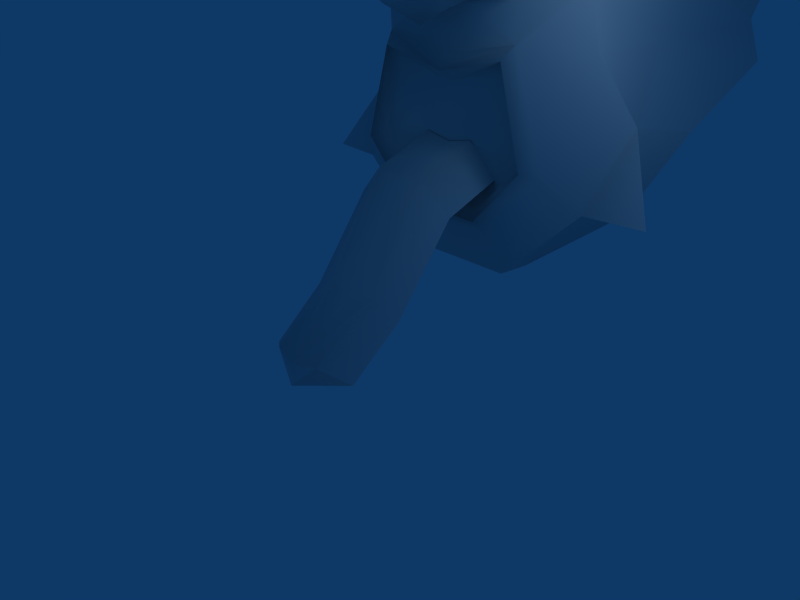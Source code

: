 # Source: gargoyle.blend  (saved by Blender 2.42.0; exported with 4.5.12 LTS)
import bpy
from mathutils import Matrix  # noqa: F401  (used for matrix-valued properties, if any)

bpy.ops.wm.read_factory_settings(use_empty=True)
scene = bpy.context.scene
scene.name = 'Scene'

# ---- collections
col_collection_1 = bpy.data.collections.new('Collection 1'); scene.collection.children.link(col_collection_1)

# ---- materials (node trees are filled in below, after node groups)
mat_gargoyle = bpy.data.materials.new('gargoyle')
mat_gargoyle.alpha_threshold = 0.0
mat_gargoyle.preview_render_type = 'FLAT'
mat_gargoyle.roughness = 0.5
mat_gargoyle.line_color = (0.0, 0.0, 0.0, 1.0)

# ---- material node trees

# ---- world
world_world = bpy.data.worlds.new('World'); scene.world = world_world
world_world.color = (0.05656, 0.2208, 0.4)
world_world.use_sun_shadow = False
world_world.sun_shadow_jitter_overblur = 0.0
world_world.cycles.sampling_method = 'MANUAL'
world_world.cycles.sample_map_resolution = 256

# ---- cameras
cam_camera = bpy.data.cameras.new('Camera')
cam_camera.passepartout_alpha = 0.2
cam_camera.clip_end = 100.0
cam_camera.lens = 35.0
cam_camera.ortho_scale = 7.314
cam_camera.show_passepartout = False
cam_camera.show_safe_areas = True
cam_camera.dof.focus_distance = 0.0
cam_camera.dof.aperture_fstop = 128.0

# ---- lights
light_spot = bpy.data.lights.new('Spot', 'POINT')
light_spot.transmission_factor = 0.0
light_spot.cutoff_distance = 30.0
light_spot.energy = 100.0
light_spot.shadow_buffer_clip_start = 1.001
light_spot.shadow_soft_size = 1.0
light_spot.shadow_maximum_resolution = 0.006
light_spot.use_absolute_resolution = True
light_spot.cycles.use_multiple_importance_sampling = False

# ---- meshes
me_cube_001 = bpy.data.meshes.new('Cube.001')
me_cube_001.from_pydata([(0.0, 1.453, 3.266), (0.9688, 1.453, 3.5), (1.047, 1.25, 3.672), (0.0, 1.25, 3.438), (1.141, 1.422, 3.859), (0.0, 1.422, 3.656), (1.266, 1.469, 2.344), (1.438, 1.234, 2.297), (1.656, 1.438, 2.234), (0.5938, 1.469, 1.625), (0.6875, 1.234, 1.453), (0.7812, 1.438, 1.25), (0.3594, 1.25, 4.312), (0.0, 1.25, 4.25), (1.141, 1.391, 4.438), (0.0, 1.25, 4.25), (0.3594, 1.25, 4.312), (0.3594, 0.8906, 4.234), (0.0, 0.8906, 4.047), (0.6719, 0.5469, 4.484), (0.0, 0.25, 4.359), (0.6719, 1.422, 6.453), (0.0, 1.469, 6.766), (0.0, 1.031, 5.906), (0.3906, 1.062, 5.719), (0.0, 0.2656, 5.281), (0.6406, 0.5156, 5.156), (0.0, 0.25, 4.359), (0.6719, 0.5469, 4.484), (0.8906, 1.172, 5.141), (0.9375, 1.078, 4.531), (1.141, 1.391, 4.438), (0.9375, 1.078, 4.531), (1.641, 1.812, 6.328), (1.234, 1.359, 5.922), (1.141, 1.438, 5.688), (1.531, 1.891, 6.094), (1.734, 2.5, 6.953), (1.641, 1.812, 6.328), (1.531, 1.891, 6.094), (1.641, 2.578, 6.719), (1.172, 1.562, 5.25), (1.172, 1.562, 5.25), (1.297, 2.156, 5.516), (1.656, 2.797, 6.016), (0.7812, 1.812, 0.5), (2.078, 1.812, 1.75), (2.078, 1.812, 1.75), (0.7812, 1.812, 0.5), (0.7812, 2.391, 0.4531), (2.219, 2.672, 1.578), (0.7812, 3.859, 1.609), (2.359, 3.922, 2.531), (0.7812, 6.672, 2.266), (1.953, 6.672, 3.125), (2.375, 2.422, 2.859), (1.875, 2.156, 3.766), (2.219, 2.672, 1.578), (2.359, 3.922, 2.531), (2.375, 2.422, 2.859), (1.953, 3.531, 3.766), (1.875, 2.156, 3.766), (1.953, 6.672, 3.125), (1.719, 6.672, 3.766), (1.844, 3.531, 6.188), (1.812, 3.531, 4.859), (2.188, 6.672, 5.266), (2.141, 6.672, 5.641), (1.656, 6.672, 6.688), (1.578, 4.062, 6.734), (1.656, 6.672, 6.688), (1.016, 6.672, 7.5), (1.578, 4.062, 6.734), (0.8906, 4.188, 7.5), (0.0, 3.938, 7.75), (0.0, 6.672, 7.469), (0.5312, 2.922, 7.656), (0.0, 2.234, 7.406), (0.8281, 2.219, 7.438), (0.0, 1.469, 6.766), (0.6719, 1.422, 6.453), (1.641, 1.812, 6.328), (1.734, 2.5, 6.953), (2.969, 1.906, 1.75), (2.969, 1.906, 1.75), (2.969, 1.906, 1.75), (1.656, 2.25, 4.562), (1.656, 2.25, 4.562), (1.141, 1.391, 4.438), (1.141, 1.391, 4.438), (1.125, 5.125, 8.531), (1.266, 6.266, 8.531), (1.859, 5.547, 8.031), (1.734, 5.219, 8.328), (1.859, 5.547, 8.031), (1.266, 6.266, 8.531), (1.125, 5.125, 8.531), (1.625, 3.812, 7.656), (2.062, 4.031, 7.031), (1.328, 3.141, 8.016), (1.125, 5.125, 8.531), (1.125, 3.609, 8.062), (1.328, 3.141, 8.016), (0.8281, 2.219, 7.438), (0.5312, 2.922, 7.656), (0.8281, 2.219, 7.438), (2.062, 4.031, 7.031), (1.859, 4.281, 7.234), (1.578, 4.062, 6.734), (1.844, 3.531, 6.188), (0.8906, 4.188, 7.5), (0.8906, 4.188, 7.5), (-0.5312, 2.922, 7.656), (-0.8906, 4.188, 7.5), (-1.109, 3.609, 8.062), (-1.109, 5.125, 8.531), (-0.8906, 4.188, 7.5), (-1.859, 5.547, 8.031), (-1.109, 5.125, 8.531), (-1.859, 4.281, 7.234), (-1.562, 4.062, 6.734), (-1.844, 3.531, 6.188), (-2.047, 4.031, 7.031), (-1.734, 2.5, 6.953), (-2.047, 4.031, 7.031), (-1.844, 3.531, 6.188), (-1.625, 3.812, 7.656), (-0.8125, 2.219, 7.438), (-1.328, 3.141, 8.016), (-0.8125, 2.219, 7.438), (-1.328, 3.141, 8.016), (-1.734, 5.219, 8.328), (-1.109, 5.125, 8.531), (-1.859, 5.547, 8.031), (-1.25, 6.266, 8.531), (-1.25, 6.266, 8.531), (-1.125, 1.391, 4.438), (-0.9219, 1.078, 4.531), (-0.8906, 1.172, 5.141), (-1.156, 1.562, 5.25), (-1.125, 1.391, 4.438), (-1.156, 1.562, 5.25), (-1.641, 2.25, 4.562), (-1.297, 2.156, 5.516), (-1.656, 2.797, 6.016), (-1.812, 3.531, 4.859), (-1.875, 2.156, 3.766), (-1.938, 3.531, 3.766), (-1.125, 1.422, 3.859), (-1.641, 2.25, 4.562), (-1.875, 2.156, 3.766), (-1.125, 1.391, 4.438), (-2.062, 1.812, 1.75), (-2.953, 1.906, 1.75), (-2.219, 2.672, 1.578), (-2.359, 2.422, 2.859), (-2.953, 1.906, 1.75), (-2.062, 1.812, 1.75), (-2.219, 2.672, 1.578), (-2.953, 1.906, 1.75), (-2.359, 2.422, 2.859), (-1.625, 1.812, 6.328), (-0.8125, 2.219, 7.438), (-1.734, 2.5, 6.953), (-0.6719, 1.422, 6.453), (-0.5312, 2.922, 7.656), (-0.8906, 4.188, 7.5), (-1.0, 6.672, 7.5), (-1.562, 4.062, 6.734), (-1.641, 6.672, 6.688), (-1.562, 4.062, 6.734), (-1.641, 6.672, 6.688), (-0.6719, 1.422, 6.453), (-1.625, 1.812, 6.328), (-1.234, 1.359, 5.922), (-0.3906, 1.062, 5.719), (-2.125, 6.672, 5.641), (-1.719, 6.672, 3.766), (-2.172, 6.672, 5.266), (-1.625, 2.578, 6.719), (-2.344, 3.922, 2.531), (-1.938, 6.672, 3.125), (-1.641, 1.438, 2.234), (-0.7812, 6.672, 2.266), (-2.344, 3.922, 2.531), (-1.938, 6.672, 3.125), (-0.7812, 3.859, 1.609), (-0.7812, 2.391, 0.4531), (-0.7812, 1.812, 0.5), (-0.7812, 1.812, 0.5), (-0.7812, 1.438, 1.25), (-1.531, 1.891, 6.094), (-1.125, 1.438, 5.688), (-1.531, 1.891, 6.094), (-1.625, 1.812, 6.328), (-0.6719, 0.5469, 4.484), (-0.3438, 1.25, 4.312), (-0.9219, 1.078, 4.531), (-1.125, 1.391, 4.438), (-0.3438, 0.8906, 4.234), (-0.6719, 0.5469, 4.484), (-0.6406, 0.5156, 5.156), (-0.3438, 1.25, 4.312), (-1.25, 1.469, 2.344), (-0.5938, 1.469, 1.625), (-0.9688, 1.453, 3.5), (-0.6719, 1.234, 1.453), (-1.438, 1.234, 2.297), (-1.047, 1.25, 3.672)], [], [(0, 1, 2), (0, 2, 3), (3, 2, 4), (3, 4, 5), (2, 1, 6), (2, 6, 7), (4, 2, 7), (4, 7, 8), (7, 6, 9), (7, 9, 10), (8, 7, 10), (8, 10, 11), (0, 6, 1), (0, 9, 6), (5, 4, 12), (5, 12, 13), (4, 14, 12), (15, 16, 17), (15, 17, 18), (18, 17, 19), (18, 19, 20), (21, 22, 23), (24, 21, 23), (24, 23, 25), (26, 24, 25), (27, 26, 25), (27, 28, 26), (26, 29, 24), (28, 29, 26), (16, 30, 17), (17, 30, 19), (16, 31, 30), (28, 32, 29), (33, 34, 35), (33, 35, 36), (37, 38, 39), (37, 39, 40), (24, 35, 34), (24, 29, 35), (29, 41, 35), (41, 36, 35), (42, 43, 39), (43, 44, 39), (44, 40, 39), (8, 11, 45), (8, 45, 46), (47, 48, 49), (47, 49, 50), (49, 51, 50), (51, 52, 50), (51, 53, 52), (53, 54, 52), (4, 55, 56), (4, 8, 55), (8, 46, 55), (57, 58, 59), (58, 60, 59), (61, 59, 60), (62, 63, 60), (58, 62, 60), (44, 64, 40), (37, 40, 64), (44, 65, 64), (60, 63, 65), (65, 66, 67), (63, 66, 65), (65, 67, 64), (64, 67, 68), (24, 34, 21), (21, 34, 33), (64, 68, 69), (70, 71, 72), (72, 71, 73), (74, 73, 71), (74, 71, 75), (74, 76, 73), (77, 76, 74), (77, 78, 76), (79, 78, 77), (80, 78, 79), (80, 81, 78), (81, 82, 78), (57, 59, 83), (55, 46, 84), (47, 50, 85), (4, 86, 14), (4, 56, 86), (60, 65, 87), (61, 60, 87), (43, 87, 44), (44, 87, 65), (42, 87, 43), (88, 87, 42), (89, 41, 29), (89, 29, 32), (90, 91, 92), (93, 94, 95), (93, 95, 96), (97, 98, 93), (98, 94, 93), (99, 100, 101), (102, 93, 96), (97, 93, 102), (103, 101, 104), (103, 99, 101), (105, 97, 102), (37, 97, 105), (37, 98, 97), (37, 64, 98), (106, 107, 92), (108, 107, 106), (109, 108, 106), (108, 110, 107), (110, 92, 107), (110, 90, 92), (111, 101, 100), (104, 101, 111), (112, 113, 114), (113, 115, 114), (116, 117, 118), (116, 119, 117), (120, 119, 116), (121, 122, 120), (120, 122, 119), (122, 117, 119), (123, 124, 125), (123, 126, 124), (123, 127, 126), (127, 128, 126), (129, 114, 130), (129, 112, 114), (126, 128, 131), (128, 132, 131), (130, 114, 115), (124, 131, 133), (126, 131, 124), (131, 132, 134), (131, 134, 133), (118, 117, 135), (136, 137, 138), (136, 138, 139), (140, 141, 142), (141, 143, 142), (144, 145, 142), (143, 144, 142), (146, 142, 147), (147, 142, 145), (148, 149, 150), (148, 151, 149), (152, 153, 154), (155, 156, 157), (158, 159, 160), (161, 162, 163), (164, 162, 161), (164, 79, 162), (79, 77, 162), (77, 165, 162), (77, 74, 165), (74, 166, 165), (74, 75, 167), (74, 167, 166), (168, 166, 167), (169, 168, 167), (125, 170, 171), (172, 173, 174), (175, 172, 174), (125, 171, 176), (145, 125, 176), (177, 145, 178), (145, 176, 178), (147, 145, 177), (144, 125, 145), (123, 125, 179), (144, 179, 125), (180, 147, 181), (181, 147, 177), (146, 147, 160), (180, 160, 147), (158, 160, 180), (182, 155, 157), (148, 155, 182), (148, 150, 155), (183, 184, 185), (186, 184, 183), (186, 154, 184), (187, 154, 186), (152, 154, 187), (152, 187, 188), (182, 157, 189), (182, 189, 190), (144, 191, 179), (143, 191, 144), (141, 191, 143), (139, 192, 193), (138, 192, 139), (175, 192, 138), (175, 174, 192), (123, 179, 191), (123, 191, 194), (173, 193, 192), (173, 192, 174), (195, 138, 137), (196, 197, 198), (199, 200, 197), (196, 199, 197), (195, 201, 138), (201, 175, 138), (27, 201, 195), (27, 25, 201), (201, 25, 175), (175, 25, 23), (175, 23, 172), (172, 23, 22), (18, 20, 200), (18, 200, 199), (15, 18, 199), (15, 199, 196), (148, 202, 151), (5, 13, 202), (5, 202, 148), (0, 203, 204), (0, 205, 203), (182, 190, 206), (182, 206, 207), (207, 206, 204), (207, 204, 203), (148, 182, 207), (148, 207, 208), (208, 207, 203), (208, 203, 205), (3, 5, 148), (3, 148, 208), (0, 3, 208), (0, 208, 205), (0, 204, 9), (10, 9, 204), (10, 204, 206), (10, 206, 190), (10, 190, 11), (11, 190, 189), (11, 189, 45), (48, 188, 187), (48, 187, 49), (49, 187, 186), (49, 186, 51), (51, 186, 183), (51, 183, 53)])
me_cube_001.polygons.foreach_set('use_smooth', [True] * 247)
_uv = me_cube_001.uv_layers.new(name='UVMap')
_uv.uv.foreach_set('vector', [0.2182, 0.6301, 0.2805, 0.6379, 0.2911, 0.6545, 0.2182, 0.6301, 0.2911, 0.6545, 0.2182, 0.6499, 0.2182, 0.6499, 0.2911, 0.6545, 0.3021, 0.6729, 0.2182, 0.6499, 0.3021, 0.6729, 0.2182, 0.6685, 0.2911, 0.6545, 0.2805, 0.6379, 0.2939, 0.5697, 0.2911, 0.6545, 0.2939, 0.5697, 0.3131, 0.5648, 0.3021, 0.6729, 0.2911, 0.6545, 0.3131, 0.5648, 0.3021, 0.6729, 0.3131, 0.5648, 0.3323, 0.5593, 0.3131, 0.5648, 0.2939, 0.5697, 0.2543, 0.5273, 0.3131, 0.5648, 0.2543, 0.5273, 0.2632, 0.51, 0.3323, 0.5593, 0.3131, 0.5648, 0.2632, 0.51, 0.3323, 0.5593, 0.2632, 0.51, 0.2722, 0.4919, 0.2182, 0.6301, 0.2939, 0.5697, 0.2805, 0.6379, 0.2182, 0.6301, 0.2543, 0.5273, 0.2939, 0.5697, 0.2182, 0.6685, 0.3021, 0.6729, 0.2443, 0.7138, 0.2182, 0.6685, 0.2443, 0.7138, 0.2183, 0.7097, 0.3021, 0.6729, 0.3039, 0.7175, 0.2443, 0.7138, 0.8575, 0.4165, 0.8969, 0.417, 0.8941, 0.455, 0.8575, 0.4165, 0.8941, 0.455, 0.8575, 0.4553, 0.8575, 0.4553, 0.8941, 0.455, 0.9316, 0.4943, 0.8575, 0.4553, 0.9316, 0.4943, 0.8575, 0.5205, 0.2916, 0.96, 0.2193, 0.99, 0.2193, 0.8848, 0.2653, 0.871, 0.2916, 0.96, 0.2193, 0.8848, 0.2653, 0.871, 0.2193, 0.8848, 0.2193, 0.8358, 0.2861, 0.833, 0.2653, 0.871, 0.2193, 0.8358, 0.2193, 0.7288, 0.2861, 0.833, 0.2193, 0.8358, 0.2193, 0.7288, 0.2976, 0.7349, 0.2861, 0.833, 0.2861, 0.833, 0.3298, 0.8209, 0.2653, 0.871, 0.2976, 0.7349, 0.3298, 0.8209, 0.2861, 0.833, 0.8969, 0.417, 0.9611, 0.4373, 0.8941, 0.455, 0.8941, 0.455, 0.9611, 0.4373, 0.9316, 0.4943, 0.8969, 0.417, 0.9803, 0.4031, 0.9611, 0.4373, 0.2976, 0.7349, 0.3434, 0.7609, 0.3298, 0.8209, 0.3973, 0.9641, 0.35, 0.9119, 0.3532, 0.8851, 0.3973, 0.9641, 0.3532, 0.8851, 0.4047, 0.9364, 0.516, 0.8432, 0.457, 0.8046, 0.4604, 0.784, 0.516, 0.8432, 0.4604, 0.784, 0.5182, 0.8228, 0.2653, 0.871, 0.3532, 0.8851, 0.35, 0.9119, 0.2653, 0.871, 0.3298, 0.8209, 0.3532, 0.8851, 0.3298, 0.8209, 0.3735, 0.8433, 0.3532, 0.8851, 0.3735, 0.8433, 0.4047, 0.9364, 0.3532, 0.8851, 0.4258, 0.7183, 0.4725, 0.7353, 0.4604, 0.784, 0.4725, 0.7353, 0.5303, 0.7693, 0.4604, 0.784, 0.5303, 0.7693, 0.5182, 0.8228, 0.4604, 0.784, 0.3323, 0.5593, 0.2722, 0.4919, 0.2758, 0.4328, 0.3323, 0.5593, 0.2758, 0.4328, 0.3676, 0.5227, 0.416, 0.3917, 0.2943, 0.4085, 0.2908, 0.369, 0.416, 0.3917, 0.2908, 0.369, 0.4049, 0.3279, 0.2908, 0.369, 0.3002, 0.245, 0.4049, 0.3279, 0.3002, 0.245, 0.4287, 0.2203, 0.4049, 0.3279, 0.3002, 0.245, 0.2979, 0.03594, 0.4287, 0.2203, 0.2979, 0.03594, 0.3999, 0.02007, 0.4287, 0.2203, 0.3021, 0.6729, 0.4152, 0.5994, 0.3792, 0.6626, 0.3021, 0.6729, 0.3323, 0.5593, 0.4152, 0.5994, 0.3323, 0.5593, 0.3676, 0.5227, 0.4152, 0.5994, 0.5105, 0.4223, 0.6065, 0.4925, 0.4935, 0.5201, 0.6065, 0.4925, 0.5812, 0.5934, 0.4935, 0.5201, 0.4758, 0.5988, 0.4935, 0.5201, 0.5812, 0.5934, 0.8173, 0.533, 0.8205, 0.5841, 0.5812, 0.5934, 0.6065, 0.4925, 0.8173, 0.533, 0.5812, 0.5934, 0.5303, 0.7693, 0.5887, 0.7796, 0.5182, 0.8228, 0.516, 0.8432, 0.5182, 0.8228, 0.5887, 0.7796, 0.5303, 0.7693, 0.5847, 0.6777, 0.5887, 0.7796, 0.5812, 0.5934, 0.8205, 0.5841, 0.5847, 0.6777, 0.5847, 0.6777, 0.8269, 0.7012, 0.8271, 0.7335, 0.8205, 0.5841, 0.8269, 0.7012, 0.5847, 0.6777, 0.5847, 0.6777, 0.8271, 0.7335, 0.5887, 0.7796, 0.5887, 0.7796, 0.8271, 0.7335, 0.8267, 0.8211, 0.2653, 0.871, 0.35, 0.9119, 0.2916, 0.96, 0.2916, 0.96, 0.35, 0.9119, 0.3973, 0.9641, 0.5887, 0.7796, 0.8267, 0.8211, 0.6282, 0.8265, 0.9912, 0.0112, 0.9917, 0.1054, 0.7565, 0.02098, 0.7565, 0.02098, 0.9917, 0.1054, 0.7685, 0.113, 0.7461, 0.1966, 0.7685, 0.113, 0.9917, 0.1054, 0.7461, 0.1966, 0.9917, 0.1054, 0.9922, 0.1965, 0.7461, 0.1966, 0.6544, 0.1472, 0.7685, 0.113, 0.5887, 0.1967, 0.6544, 0.1472, 0.7461, 0.1966, 0.5887, 0.1967, 0.5885, 0.1212, 0.6544, 0.1472, 0.4966, 0.1967, 0.5885, 0.1212, 0.5887, 0.1967, 0.4727, 0.1331, 0.5885, 0.1212, 0.4966, 0.1967, 0.4727, 0.1331, 0.4873, 0.03968, 0.5885, 0.1212, 0.4873, 0.03968, 0.5712, 0.02573, 0.5885, 0.1212, 0.5105, 0.4223, 0.4935, 0.5201, 0.4307, 0.44, 0.4152, 0.5994, 0.3676, 0.5227, 0.4279, 0.5067, 0.416, 0.3917, 0.4049, 0.3279, 0.474, 0.3635, 0.3021, 0.6729, 0.378, 0.7214, 0.3039, 0.7175, 0.3021, 0.6729, 0.3792, 0.6626, 0.378, 0.7214, 0.5812, 0.5934, 0.5847, 0.6777, 0.4855, 0.6606, 0.4758, 0.5988, 0.5812, 0.5934, 0.4855, 0.6606, 0.4725, 0.7353, 0.4855, 0.6606, 0.5303, 0.7693, 0.5303, 0.7693, 0.4855, 0.6606, 0.5847, 0.6777, 0.4258, 0.7183, 0.4855, 0.6606, 0.4725, 0.7353, 0.4075, 0.6584, 0.4855, 0.6606, 0.4258, 0.7183, 0.379, 0.7628, 0.3735, 0.8433, 0.3298, 0.8209, 0.379, 0.7628, 0.3298, 0.8209, 0.3434, 0.7609, 0.9138, 0.7156, 0.8896, 0.7611, 0.87, 0.7182, 0.7219, 0.9326, 0.747, 0.9099, 0.7997, 0.9693, 0.7219, 0.9326, 0.7997, 0.9693, 0.7133, 0.9791, 0.614, 0.898, 0.6321, 0.8402, 0.7219, 0.9326, 0.6321, 0.8402, 0.747, 0.9099, 0.7219, 0.9326, 0.9138, 0.8547, 0.8858, 0.9852, 0.8941, 0.8848, 0.5655, 0.937, 0.7219, 0.9326, 0.7133, 0.9791, 0.614, 0.898, 0.7219, 0.9326, 0.5655, 0.937, 0.8878, 0.7822, 0.8941, 0.8848, 0.8626, 0.8264, 0.8878, 0.7822, 0.9138, 0.8547, 0.8941, 0.8848, 0.48, 0.913, 0.614, 0.898, 0.5655, 0.937, 0.516, 0.8432, 0.614, 0.898, 0.48, 0.913, 0.516, 0.8432, 0.6321, 0.8402, 0.614, 0.898, 0.516, 0.8432, 0.5887, 0.7796, 0.6321, 0.8402, 0.854, 0.6346, 0.8657, 0.6499, 0.87, 0.7182, 0.8778, 0.6223, 0.8657, 0.6499, 0.854, 0.6346, 0.8612, 0.5885, 0.8778, 0.6223, 0.854, 0.6346, 0.8778, 0.6223, 0.9133, 0.6531, 0.8657, 0.6499, 0.9133, 0.6531, 0.87, 0.7182, 0.8657, 0.6499, 0.9133, 0.6531, 0.9138, 0.7156, 0.87, 0.7182, 0.8454, 0.9101, 0.8941, 0.8848, 0.8858, 0.9852, 0.8626, 0.8264, 0.8941, 0.8848, 0.8454, 0.9101, 0.9731, 0.8262, 0.9887, 0.9103, 0.9405, 0.8841, 0.9887, 0.9103, 0.9469, 0.9845, 0.9405, 0.8841, 0.9238, 0.653, 0.9682, 0.7176, 0.9242, 0.7157, 0.9238, 0.653, 0.9714, 0.649, 0.9682, 0.7176, 0.9589, 0.6216, 0.9714, 0.649, 0.9238, 0.653, 0.975, 0.5874, 0.9829, 0.6335, 0.9589, 0.6216, 0.9589, 0.6216, 0.9829, 0.6335, 0.9714, 0.649, 0.9829, 0.6335, 0.9682, 0.7176, 0.9714, 0.649, 0.5154, 0.8442, 0.6317, 0.8412, 0.5882, 0.7805, 0.5154, 0.8442, 0.6136, 0.8991, 0.6317, 0.8412, 0.5154, 0.8442, 0.4793, 0.9142, 0.6136, 0.8991, 0.4793, 0.9142, 0.565, 0.9383, 0.6136, 0.8991, 0.9488, 0.7815, 0.9405, 0.8841, 0.9214, 0.8535, 0.9488, 0.7815, 0.9731, 0.8262, 0.9405, 0.8841, 0.6136, 0.8991, 0.565, 0.9383, 0.7216, 0.9338, 0.565, 0.9383, 0.713, 0.9804, 0.7216, 0.9338, 0.9214, 0.8535, 0.9405, 0.8841, 0.9469, 0.9845, 0.6317, 0.8412, 0.7216, 0.9338, 0.7467, 0.911, 0.6136, 0.8991, 0.7216, 0.9338, 0.6317, 0.8412, 0.7216, 0.9338, 0.713, 0.9804, 0.7996, 0.9705, 0.7216, 0.9338, 0.7996, 0.9705, 0.7467, 0.911, 0.9242, 0.7157, 0.9682, 0.7176, 0.9492, 0.7609, 0.05956, 0.7628, 0.0952, 0.7609, 0.1088, 0.8209, 0.05956, 0.7628, 0.1088, 0.8209, 0.06514, 0.8433, 0.4067, 0.6591, 0.425, 0.7191, 0.4848, 0.6613, 0.425, 0.7191, 0.4718, 0.7361, 0.4848, 0.6613, 0.5297, 0.7702, 0.5843, 0.6784, 0.4848, 0.6613, 0.4718, 0.7361, 0.5297, 0.7702, 0.4848, 0.6613, 0.4751, 0.5994, 0.4848, 0.6613, 0.5807, 0.5941, 0.5807, 0.5941, 0.4848, 0.6613, 0.5843, 0.6784, 0.1343, 0.6732, 0.05843, 0.7223, 0.05694, 0.6633, 0.1343, 0.6732, 0.1328, 0.718, 0.05843, 0.7223, 0.0685, 0.3916, 0.01073, 0.3635, 0.0796, 0.3281, 0.02048, 0.5999, 0.007503, 0.5067, 0.06811, 0.5226, 0.5099, 0.4226, 0.43, 0.4403, 0.4929, 0.5206, 0.4874, 0.3538, 0.5886, 0.2722, 0.5713, 0.3677, 0.4727, 0.2604, 0.5886, 0.2722, 0.4874, 0.3538, 0.4727, 0.2604, 0.4966, 0.1967, 0.5886, 0.2722, 0.4966, 0.1967, 0.5887, 0.1967, 0.5886, 0.2722, 0.5887, 0.1967, 0.6544, 0.2461, 0.5886, 0.2722, 0.5887, 0.1967, 0.7461, 0.1966, 0.6544, 0.2461, 0.7461, 0.1966, 0.7686, 0.2803, 0.6544, 0.2461, 0.7461, 0.1966, 0.9922, 0.1965, 0.9917, 0.2877, 0.7461, 0.1966, 0.9917, 0.2877, 0.7686, 0.2803, 0.7566, 0.3723, 0.7686, 0.2803, 0.9917, 0.2877, 0.9913, 0.3819, 0.7566, 0.3723, 0.9917, 0.2877, 0.5882, 0.7805, 0.6278, 0.8275, 0.8266, 0.8221, 0.147, 0.96, 0.04128, 0.9641, 0.08862, 0.9119, 0.1733, 0.871, 0.147, 0.96, 0.08862, 0.9119, 0.5882, 0.7805, 0.8266, 0.8221, 0.8271, 0.7343, 0.5843, 0.6784, 0.5882, 0.7805, 0.8271, 0.7343, 0.8204, 0.5847, 0.5843, 0.6784, 0.8268, 0.702, 0.5843, 0.6784, 0.8271, 0.7343, 0.8268, 0.702, 0.5807, 0.5941, 0.5843, 0.6784, 0.8204, 0.5847, 0.5297, 0.7702, 0.5882, 0.7805, 0.5843, 0.6784, 0.5154, 0.8442, 0.5882, 0.7805, 0.5176, 0.8238, 0.5297, 0.7702, 0.5176, 0.8238, 0.5882, 0.7805, 0.606, 0.493, 0.5807, 0.5941, 0.8172, 0.5336, 0.8172, 0.5336, 0.5807, 0.5941, 0.8204, 0.5847, 0.4751, 0.5994, 0.5807, 0.5941, 0.4929, 0.5206, 0.606, 0.493, 0.4929, 0.5206, 0.5807, 0.5941, 0.5099, 0.4226, 0.4929, 0.5206, 0.606, 0.493, 0.1038, 0.5594, 0.02048, 0.5999, 0.06811, 0.5226, 0.1343, 0.6732, 0.02048, 0.5999, 0.1038, 0.5594, 0.1343, 0.6732, 0.05694, 0.6633, 0.02048, 0.5999, 0.1872, 0.03572, 0.05566, 0.2192, 0.08536, 0.01937, 0.185, 0.2434, 0.05566, 0.2192, 0.1872, 0.03572, 0.185, 0.2434, 0.0796, 0.3281, 0.05566, 0.2192, 0.193, 0.3711, 0.0796, 0.3281, 0.185, 0.2434, 0.0685, 0.3916, 0.0796, 0.3281, 0.193, 0.3711, 0.0685, 0.3916, 0.193, 0.3711, 0.1894, 0.409, 0.1038, 0.5594, 0.06811, 0.5226, 0.1608, 0.4319, 0.1038, 0.5594, 0.1608, 0.4319, 0.1644, 0.4916, 0.5297, 0.7702, 0.4596, 0.7849, 0.5176, 0.8238, 0.4718, 0.7361, 0.4596, 0.7849, 0.5297, 0.7702, 0.425, 0.7191, 0.4596, 0.7849, 0.4718, 0.7361, 0.06514, 0.8433, 0.08535, 0.8851, 0.03387, 0.9364, 0.1088, 0.8209, 0.08535, 0.8851, 0.06514, 0.8433, 0.1733, 0.871, 0.08535, 0.8851, 0.1088, 0.8209, 0.1733, 0.871, 0.08862, 0.9119, 0.08535, 0.8851, 0.5154, 0.8442, 0.5176, 0.8238, 0.4596, 0.7849, 0.5154, 0.8442, 0.4596, 0.7849, 0.4563, 0.8056, 0.04128, 0.9641, 0.03387, 0.9364, 0.08535, 0.8851, 0.04128, 0.9641, 0.08535, 0.8851, 0.08862, 0.9119, 0.141, 0.7349, 0.1088, 0.8209, 0.0952, 0.7609, 0.8181, 0.417, 0.7539, 0.4373, 0.7347, 0.4031, 0.8209, 0.455, 0.7833, 0.4943, 0.7539, 0.4373, 0.8181, 0.417, 0.8209, 0.455, 0.7539, 0.4373, 0.141, 0.7349, 0.1525, 0.833, 0.1088, 0.8209, 0.1525, 0.833, 0.1733, 0.871, 0.1088, 0.8209, 0.2193, 0.7288, 0.1525, 0.833, 0.141, 0.7349, 0.2193, 0.7288, 0.2193, 0.8358, 0.1525, 0.833, 0.1525, 0.833, 0.2193, 0.8358, 0.1733, 0.871, 0.1733, 0.871, 0.2193, 0.8358, 0.2193, 0.8848, 0.1733, 0.871, 0.2193, 0.8848, 0.147, 0.96, 0.147, 0.96, 0.2193, 0.8848, 0.2193, 0.99, 0.8575, 0.4553, 0.8575, 0.5205, 0.7833, 0.4943, 0.8575, 0.4553, 0.7833, 0.4943, 0.8209, 0.455, 0.8575, 0.4165, 0.8575, 0.4553, 0.8209, 0.455, 0.8575, 0.4165, 0.8209, 0.455, 0.8181, 0.417, 0.1343, 0.6732, 0.1924, 0.714, 0.1328, 0.718, 0.2182, 0.6685, 0.2183, 0.7097, 0.1924, 0.714, 0.2182, 0.6685, 0.1924, 0.714, 0.1343, 0.6732, 0.2182, 0.6301, 0.1423, 0.5699, 0.1822, 0.5278, 0.2182, 0.6301, 0.1559, 0.6381, 0.1423, 0.5699, 0.1038, 0.5594, 0.1644, 0.4916, 0.1734, 0.5095, 0.1038, 0.5594, 0.1734, 0.5095, 0.123, 0.565, 0.123, 0.565, 0.1734, 0.5095, 0.1822, 0.5278, 0.123, 0.565, 0.1822, 0.5278, 0.1423, 0.5699, 0.1343, 0.6732, 0.1038, 0.5594, 0.123, 0.565, 0.1343, 0.6732, 0.123, 0.565, 0.1453, 0.6548, 0.1453, 0.6548, 0.123, 0.565, 0.1423, 0.5699, 0.1453, 0.6548, 0.1423, 0.5699, 0.1559, 0.6381, 0.2182, 0.6499, 0.2182, 0.6685, 0.1343, 0.6732, 0.2182, 0.6499, 0.1343, 0.6732, 0.1453, 0.6548, 0.2182, 0.6301, 0.2182, 0.6499, 0.1453, 0.6548, 0.2182, 0.6301, 0.1453, 0.6548, 0.1559, 0.6381, 0.2182, 0.6301, 0.1822, 0.5278, 0.2543, 0.5273, 0.2632, 0.51, 0.2543, 0.5273, 0.1822, 0.5278, 0.2632, 0.51, 0.1822, 0.5278, 0.1734, 0.5095, 0.2632, 0.51, 0.1734, 0.5095, 0.1644, 0.4916, 0.2632, 0.51, 0.1644, 0.4916, 0.2722, 0.4919, 0.2722, 0.4919, 0.1644, 0.4916, 0.1608, 0.4319, 0.2722, 0.4919, 0.1608, 0.4319, 0.2758, 0.4328, 0.2943, 0.4085, 0.1894, 0.409, 0.193, 0.3711, 0.2943, 0.4085, 0.193, 0.3711, 0.2908, 0.369, 0.2908, 0.369, 0.193, 0.3711, 0.185, 0.2434, 0.2908, 0.369, 0.185, 0.2434, 0.3002, 0.245, 0.3002, 0.245, 0.185, 0.2434, 0.1872, 0.03572, 0.3002, 0.245, 0.1872, 0.03572, 0.2979, 0.03594])
_ca = me_cube_001.color_attributes.new('Col', 'BYTE_COLOR', 'CORNER')
_ca.data.foreach_set('color', [1.0, 1.0, 1.0, 1.0, 1.0, 1.0, 1.0, 1.0, 1.0, 1.0, 1.0, 1.0, 1.0, 1.0, 1.0, 1.0, 1.0, 1.0, 1.0, 1.0, 1.0, 1.0, 1.0, 1.0, 1.0, 1.0, 1.0, 1.0, 1.0, 1.0, 1.0, 1.0, 1.0, 1.0, 1.0, 1.0, 1.0, 1.0, 1.0, 1.0, 1.0, 1.0, 1.0, 1.0, 1.0, 1.0, 1.0, 1.0, 1.0, 1.0, 1.0, 1.0, 1.0, 1.0, 1.0, 1.0, 1.0, 1.0, 1.0, 1.0, 1.0, 1.0, 1.0, 1.0, 1.0, 1.0, 1.0, 1.0, 1.0, 1.0, 1.0, 1.0, 1.0, 1.0, 1.0, 1.0, 1.0, 1.0, 1.0, 1.0, 1.0, 1.0, 1.0, 1.0, 1.0, 1.0, 1.0, 1.0, 1.0, 1.0, 1.0, 1.0, 1.0, 1.0, 1.0, 1.0, 1.0, 1.0, 1.0, 1.0, 1.0, 1.0, 1.0, 1.0, 1.0, 1.0, 1.0, 1.0, 1.0, 1.0, 1.0, 1.0, 1.0, 1.0, 1.0, 1.0, 1.0, 1.0, 1.0, 1.0, 1.0, 1.0, 1.0, 1.0, 1.0, 1.0, 1.0, 1.0, 1.0, 1.0, 1.0, 1.0, 1.0, 1.0, 1.0, 1.0, 1.0, 1.0, 1.0, 1.0, 1.0, 1.0, 1.0, 1.0, 1.0, 1.0, 1.0, 1.0, 1.0, 1.0, 1.0, 1.0, 1.0, 1.0, 1.0, 1.0, 1.0, 1.0, 1.0, 1.0, 1.0, 1.0, 1.0, 1.0, 1.0, 1.0, 1.0, 1.0, 1.0, 1.0, 1.0, 1.0, 1.0, 1.0, 1.0, 1.0, 1.0, 1.0, 1.0, 1.0, 1.0, 1.0, 1.0, 1.0, 1.0, 1.0, 1.0, 1.0, 1.0, 1.0, 1.0, 1.0, 1.0, 1.0, 1.0, 1.0, 1.0, 1.0, 1.0, 1.0, 1.0, 1.0, 1.0, 1.0, 1.0, 1.0, 1.0, 1.0, 1.0, 1.0, 1.0, 1.0, 1.0, 1.0, 1.0, 1.0, 1.0, 1.0, 1.0, 1.0, 1.0, 1.0, 1.0, 1.0, 1.0, 1.0, 1.0, 1.0, 1.0, 1.0, 1.0, 1.0, 1.0, 1.0, 1.0, 1.0, 1.0, 1.0, 1.0, 1.0, 1.0, 1.0, 1.0, 1.0, 1.0, 1.0, 1.0, 1.0, 1.0, 1.0, 1.0, 1.0, 1.0, 1.0, 1.0, 1.0, 1.0, 1.0, 1.0, 1.0, 1.0, 1.0, 1.0, 1.0, 1.0, 1.0, 1.0, 1.0, 1.0, 1.0, 1.0, 1.0, 1.0, 1.0, 1.0, 1.0, 1.0, 1.0, 1.0, 1.0, 1.0, 1.0, 1.0, 1.0, 1.0, 1.0, 1.0, 1.0, 1.0, 1.0, 1.0, 1.0, 1.0, 1.0, 1.0, 1.0, 1.0, 1.0, 1.0, 1.0, 1.0, 1.0, 1.0, 1.0, 1.0, 1.0, 1.0, 1.0, 1.0, 1.0, 1.0, 1.0, 1.0, 1.0, 1.0, 1.0, 1.0, 1.0, 1.0, 1.0, 1.0, 1.0, 1.0, 1.0, 1.0, 1.0, 1.0, 1.0, 1.0, 1.0, 1.0, 1.0, 1.0, 1.0, 1.0, 1.0, 1.0, 1.0, 1.0, 1.0, 1.0, 1.0, 1.0, 1.0, 1.0, 1.0, 1.0, 1.0, 1.0, 1.0, 1.0, 1.0, 1.0, 1.0, 1.0, 1.0, 1.0, 1.0, 1.0, 1.0, 1.0, 1.0, 1.0, 1.0, 1.0, 1.0, 1.0, 1.0, 1.0, 1.0, 1.0, 1.0, 1.0, 1.0, 1.0, 1.0, 1.0, 1.0, 1.0, 1.0, 1.0, 1.0, 1.0, 1.0, 1.0, 1.0, 1.0, 1.0, 1.0, 1.0, 1.0, 1.0, 1.0, 1.0, 1.0, 1.0, 1.0, 1.0, 1.0, 1.0, 1.0, 1.0, 1.0, 1.0, 1.0, 1.0, 1.0, 1.0, 1.0, 1.0, 1.0, 1.0, 1.0, 1.0, 1.0, 1.0, 1.0, 1.0, 1.0, 1.0, 1.0, 1.0, 1.0, 1.0, 1.0, 1.0, 1.0, 1.0, 1.0, 1.0, 1.0, 1.0, 1.0, 1.0, 1.0, 1.0, 1.0, 1.0, 1.0, 1.0, 1.0, 1.0, 1.0, 1.0, 1.0, 1.0, 1.0, 1.0, 1.0, 1.0, 1.0, 1.0, 1.0, 1.0, 1.0, 1.0, 1.0, 1.0, 1.0, 1.0, 1.0, 1.0, 1.0, 1.0, 1.0, 1.0, 1.0, 1.0, 1.0, 1.0, 1.0, 1.0, 1.0, 1.0, 1.0, 1.0, 1.0, 1.0, 1.0, 1.0, 1.0, 1.0, 1.0, 1.0, 1.0, 1.0, 1.0, 1.0, 1.0, 1.0, 1.0, 1.0, 1.0, 1.0, 1.0, 1.0, 1.0, 1.0, 1.0, 1.0, 1.0, 1.0, 1.0, 1.0, 1.0, 1.0, 1.0, 1.0, 1.0, 1.0, 1.0, 1.0, 1.0, 1.0, 1.0, 1.0, 1.0, 1.0, 1.0, 1.0, 1.0, 1.0, 1.0, 1.0, 1.0, 1.0, 1.0, 1.0, 1.0, 1.0, 1.0, 1.0, 1.0, 1.0, 1.0, 1.0, 1.0, 1.0, 1.0, 1.0, 1.0, 1.0, 1.0, 1.0, 1.0, 1.0, 1.0, 1.0, 1.0, 1.0, 1.0, 1.0, 1.0, 1.0, 1.0, 1.0, 1.0, 1.0, 1.0, 1.0, 1.0, 1.0, 1.0, 1.0, 1.0, 1.0, 1.0, 1.0, 1.0, 1.0, 1.0, 1.0, 1.0, 1.0, 1.0, 1.0, 1.0, 1.0, 1.0, 1.0, 1.0, 1.0, 1.0, 1.0, 1.0, 1.0, 1.0, 1.0, 1.0, 1.0, 1.0, 1.0, 1.0, 1.0, 1.0, 1.0, 1.0, 1.0, 1.0, 1.0, 1.0, 1.0, 1.0, 1.0, 1.0, 1.0, 1.0, 1.0, 1.0, 1.0, 1.0, 1.0, 1.0, 1.0, 1.0, 1.0, 1.0, 1.0, 1.0, 1.0, 1.0, 1.0, 1.0, 1.0, 1.0, 1.0, 1.0, 1.0, 1.0, 1.0, 1.0, 1.0, 1.0, 1.0, 1.0, 1.0, 1.0, 1.0, 1.0, 1.0, 1.0, 1.0, 1.0, 1.0, 1.0, 1.0, 1.0, 1.0, 1.0, 1.0, 1.0, 1.0, 1.0, 1.0, 1.0, 1.0, 1.0, 1.0, 1.0, 1.0, 1.0, 1.0, 1.0, 1.0, 1.0, 1.0, 1.0, 1.0, 1.0, 1.0, 1.0, 1.0, 1.0, 1.0, 1.0, 1.0, 1.0, 1.0, 1.0, 1.0, 1.0, 1.0, 1.0, 1.0, 1.0, 1.0, 1.0, 1.0, 1.0, 1.0, 1.0, 1.0, 1.0, 1.0, 1.0, 1.0, 1.0, 1.0, 1.0, 1.0, 1.0, 1.0, 1.0, 1.0, 1.0, 1.0, 1.0, 1.0, 1.0, 1.0, 1.0, 1.0, 1.0, 1.0, 1.0, 1.0, 1.0, 1.0, 1.0, 1.0, 1.0, 1.0, 1.0, 1.0, 1.0, 1.0, 1.0, 1.0, 1.0, 1.0, 1.0, 1.0, 1.0, 1.0, 1.0, 1.0, 1.0, 1.0, 1.0, 1.0, 1.0, 1.0, 1.0, 1.0, 1.0, 1.0, 1.0, 1.0, 1.0, 1.0, 1.0, 1.0, 1.0, 1.0, 1.0, 1.0, 1.0, 1.0, 1.0, 1.0, 1.0, 1.0, 1.0, 1.0, 1.0, 1.0, 1.0, 1.0, 1.0, 1.0, 1.0, 1.0, 1.0, 1.0, 1.0, 1.0, 1.0, 1.0, 1.0, 1.0, 1.0, 1.0, 1.0, 1.0, 1.0, 1.0, 1.0, 1.0, 1.0, 1.0, 1.0, 1.0, 1.0, 1.0, 1.0, 1.0, 1.0, 1.0, 1.0, 1.0, 1.0, 1.0, 1.0, 1.0, 1.0, 1.0, 1.0, 1.0, 1.0, 1.0, 1.0, 1.0, 1.0, 1.0, 1.0, 1.0, 1.0, 1.0, 1.0, 1.0, 1.0, 1.0, 1.0, 1.0, 1.0, 1.0, 1.0, 1.0, 1.0, 1.0, 1.0, 1.0, 1.0, 1.0, 1.0, 1.0, 1.0, 1.0, 1.0, 1.0, 1.0, 1.0, 1.0, 1.0, 1.0, 1.0, 1.0, 1.0, 1.0, 1.0, 1.0, 1.0, 1.0, 1.0, 1.0, 1.0, 1.0, 1.0, 1.0, 1.0, 1.0, 1.0, 1.0, 1.0, 1.0, 1.0, 1.0, 1.0, 1.0, 1.0, 1.0, 1.0, 1.0, 1.0, 1.0, 1.0, 1.0, 1.0, 1.0, 1.0, 1.0, 1.0, 1.0, 1.0, 1.0, 1.0, 1.0, 1.0, 1.0, 1.0, 1.0, 1.0, 1.0, 1.0, 1.0, 1.0, 1.0, 1.0, 1.0, 1.0, 1.0, 1.0, 1.0, 1.0, 1.0, 1.0, 1.0, 1.0, 1.0, 1.0, 1.0, 1.0, 1.0, 1.0, 1.0, 1.0, 1.0, 1.0, 1.0, 1.0, 1.0, 1.0, 1.0, 1.0, 1.0, 1.0, 1.0, 1.0, 1.0, 1.0, 1.0, 1.0, 1.0, 1.0, 1.0, 1.0, 1.0, 1.0, 1.0, 1.0, 1.0, 1.0, 1.0, 1.0, 1.0, 1.0, 1.0, 1.0, 1.0, 1.0, 1.0, 1.0, 1.0, 1.0, 1.0, 1.0, 1.0, 1.0, 1.0, 1.0, 1.0, 1.0, 1.0, 1.0, 1.0, 1.0, 1.0, 1.0, 1.0, 1.0, 1.0, 1.0, 1.0, 1.0, 1.0, 1.0, 1.0, 1.0, 1.0, 1.0, 1.0, 1.0, 1.0, 1.0, 1.0, 1.0, 1.0, 1.0, 1.0, 1.0, 1.0, 1.0, 1.0, 1.0, 1.0, 1.0, 1.0, 1.0, 1.0, 1.0, 1.0, 1.0, 1.0, 1.0, 1.0, 1.0, 1.0, 1.0, 1.0, 1.0, 1.0, 1.0, 1.0, 1.0, 1.0, 1.0, 1.0, 1.0, 1.0, 1.0, 1.0, 1.0, 1.0, 1.0, 1.0, 1.0, 1.0, 1.0, 1.0, 1.0, 1.0, 1.0, 1.0, 1.0, 1.0, 1.0, 1.0, 1.0, 1.0, 1.0, 1.0, 1.0, 1.0, 1.0, 1.0, 1.0, 1.0, 1.0, 1.0, 1.0, 1.0, 1.0, 1.0, 1.0, 1.0, 1.0, 1.0, 1.0, 1.0, 1.0, 1.0, 1.0, 1.0, 1.0, 1.0, 1.0, 1.0, 1.0, 1.0, 1.0, 1.0, 1.0, 1.0, 1.0, 1.0, 1.0, 1.0, 1.0, 1.0, 1.0, 1.0, 1.0, 1.0, 1.0, 1.0, 1.0, 1.0, 1.0, 1.0, 1.0, 1.0, 1.0, 1.0, 1.0, 1.0, 1.0, 1.0, 1.0, 1.0, 1.0, 1.0, 1.0, 1.0, 1.0, 1.0, 1.0, 1.0, 1.0, 1.0, 1.0, 1.0, 1.0, 1.0, 1.0, 1.0, 1.0, 1.0, 1.0, 1.0, 1.0, 1.0, 1.0, 1.0, 1.0, 1.0, 1.0, 1.0, 1.0, 1.0, 1.0, 1.0, 1.0, 1.0, 1.0, 1.0, 1.0, 1.0, 1.0, 1.0, 1.0, 1.0, 1.0, 1.0, 1.0, 1.0, 1.0, 1.0, 1.0, 1.0, 1.0, 1.0, 1.0, 1.0, 1.0, 1.0, 1.0, 1.0, 1.0, 1.0, 1.0, 1.0, 1.0, 1.0, 1.0, 1.0, 1.0, 1.0, 1.0, 1.0, 1.0, 1.0, 1.0, 1.0, 1.0, 1.0, 1.0, 1.0, 1.0, 1.0, 1.0, 1.0, 1.0, 1.0, 1.0, 1.0, 1.0, 1.0, 1.0, 1.0, 1.0, 1.0, 1.0, 1.0, 1.0, 1.0, 1.0, 1.0, 1.0, 1.0, 1.0, 1.0, 1.0, 1.0, 1.0, 1.0, 1.0, 1.0, 1.0, 1.0, 1.0, 1.0, 1.0, 1.0, 1.0, 1.0, 1.0, 1.0, 1.0, 1.0, 1.0, 1.0, 1.0, 1.0, 1.0, 1.0, 1.0, 1.0, 1.0, 1.0, 1.0, 1.0, 1.0, 1.0, 1.0, 1.0, 1.0, 1.0, 1.0, 1.0, 1.0, 1.0, 1.0, 1.0, 1.0, 1.0, 1.0, 1.0, 1.0, 1.0, 1.0, 1.0, 1.0, 1.0, 1.0, 1.0, 1.0, 1.0, 1.0, 1.0, 1.0, 1.0, 1.0, 1.0, 1.0, 1.0, 1.0, 1.0, 1.0, 1.0, 1.0, 1.0, 1.0, 1.0, 1.0, 1.0, 1.0, 1.0, 1.0, 1.0, 1.0, 1.0, 1.0, 1.0, 1.0, 1.0, 1.0, 1.0, 1.0, 1.0, 1.0, 1.0, 1.0, 1.0, 1.0, 1.0, 1.0, 1.0, 1.0, 1.0, 1.0, 1.0, 1.0, 1.0, 1.0, 1.0, 1.0, 1.0, 1.0, 1.0, 1.0, 1.0, 1.0, 1.0, 1.0, 1.0, 1.0, 1.0, 1.0, 1.0, 1.0, 1.0, 1.0, 1.0, 1.0, 1.0, 1.0, 1.0, 1.0, 1.0, 1.0, 1.0, 1.0, 1.0, 1.0, 1.0, 1.0, 1.0, 1.0, 1.0, 1.0, 1.0, 1.0, 1.0, 1.0, 1.0, 1.0, 1.0, 1.0, 1.0, 1.0, 1.0, 1.0, 1.0, 1.0, 1.0, 1.0, 1.0, 1.0, 1.0, 1.0, 1.0, 1.0, 1.0, 1.0, 1.0, 1.0, 1.0, 1.0, 1.0, 1.0, 1.0, 1.0, 1.0, 1.0, 1.0, 1.0, 1.0, 1.0, 1.0, 1.0, 1.0, 1.0, 1.0, 1.0, 1.0, 1.0, 1.0, 1.0, 1.0, 1.0, 1.0, 1.0, 1.0, 1.0, 1.0, 1.0, 1.0, 1.0, 1.0, 1.0, 1.0, 1.0, 1.0, 1.0, 1.0, 1.0, 1.0, 1.0, 1.0, 1.0, 1.0, 1.0, 1.0, 1.0, 1.0, 1.0, 1.0, 1.0, 1.0, 1.0, 1.0, 1.0, 1.0, 1.0, 1.0, 1.0, 1.0, 1.0, 1.0, 1.0, 1.0, 1.0, 1.0, 1.0, 1.0, 1.0, 1.0, 1.0, 1.0, 1.0, 1.0, 1.0, 1.0, 1.0, 1.0, 1.0, 1.0, 1.0, 1.0, 1.0, 1.0, 1.0, 1.0, 1.0, 1.0, 1.0, 1.0, 1.0, 1.0, 1.0, 1.0, 1.0, 1.0, 1.0, 1.0, 1.0, 1.0, 1.0, 1.0, 1.0, 1.0, 1.0, 1.0, 1.0, 1.0, 1.0, 1.0, 1.0, 1.0, 1.0, 1.0, 1.0, 1.0, 1.0, 1.0, 1.0, 1.0, 1.0, 1.0, 1.0, 1.0, 1.0, 1.0, 1.0, 1.0, 1.0, 1.0, 1.0, 1.0, 1.0, 1.0, 1.0, 1.0, 1.0, 1.0, 1.0, 1.0, 1.0, 1.0, 1.0, 1.0, 1.0, 1.0, 1.0, 1.0, 1.0, 1.0, 1.0, 1.0, 1.0, 1.0, 1.0, 1.0, 1.0, 1.0, 1.0, 1.0, 1.0, 1.0, 1.0, 1.0, 1.0, 1.0, 1.0, 1.0, 1.0, 1.0, 1.0, 1.0, 1.0, 1.0, 1.0, 1.0, 1.0, 1.0, 1.0, 1.0, 1.0, 1.0, 1.0, 1.0, 1.0, 1.0, 1.0, 1.0, 1.0, 1.0, 1.0, 1.0, 1.0, 1.0, 1.0, 1.0, 1.0, 1.0, 1.0, 1.0, 1.0, 1.0, 1.0, 1.0, 1.0, 1.0, 1.0, 1.0, 1.0, 1.0, 1.0, 1.0, 1.0, 1.0, 1.0, 1.0, 1.0, 1.0, 1.0, 1.0, 1.0, 1.0, 1.0, 1.0, 1.0, 1.0, 1.0, 1.0, 1.0, 1.0, 1.0, 1.0, 1.0, 1.0, 1.0, 1.0, 1.0, 1.0, 1.0, 1.0, 1.0, 1.0, 1.0, 1.0, 1.0, 1.0, 1.0, 1.0, 1.0, 1.0, 1.0, 1.0, 1.0, 1.0, 1.0, 1.0, 1.0, 1.0, 1.0, 1.0, 1.0, 1.0, 1.0, 1.0, 1.0, 1.0, 1.0, 1.0, 1.0, 1.0, 1.0, 1.0, 1.0, 1.0, 1.0, 1.0, 1.0, 1.0, 1.0, 1.0, 1.0, 1.0, 1.0, 1.0, 1.0, 1.0, 1.0, 1.0, 1.0, 1.0, 1.0, 1.0, 1.0, 1.0, 1.0, 1.0, 1.0, 1.0, 1.0, 1.0, 1.0, 1.0, 1.0, 1.0, 1.0, 1.0, 1.0, 1.0, 1.0, 1.0, 1.0, 1.0, 1.0, 1.0, 1.0, 1.0, 1.0, 1.0, 1.0, 1.0, 1.0, 1.0, 1.0, 1.0, 1.0, 1.0, 1.0, 1.0, 1.0, 1.0, 1.0, 1.0, 1.0, 1.0, 1.0, 1.0, 1.0, 1.0, 1.0, 1.0, 1.0, 1.0, 1.0, 1.0, 1.0, 1.0, 1.0, 1.0, 1.0, 1.0, 1.0, 1.0, 1.0, 1.0, 1.0, 1.0, 1.0, 1.0, 1.0, 1.0, 1.0, 1.0, 1.0, 1.0, 1.0, 1.0, 1.0, 1.0, 1.0, 1.0, 1.0, 1.0, 1.0, 1.0, 1.0, 1.0, 1.0, 1.0, 1.0, 1.0, 1.0, 1.0, 1.0, 1.0, 1.0, 1.0, 1.0, 1.0, 1.0, 1.0, 1.0, 1.0, 1.0, 1.0, 1.0, 1.0, 1.0, 1.0, 1.0, 1.0, 1.0, 1.0, 1.0, 1.0, 1.0, 1.0, 1.0, 1.0, 1.0, 1.0, 1.0, 1.0, 1.0, 1.0, 1.0, 1.0, 1.0, 1.0, 1.0, 1.0, 1.0, 1.0, 1.0, 1.0, 1.0, 1.0, 1.0, 1.0, 1.0, 1.0, 1.0, 1.0, 1.0, 1.0, 1.0, 1.0, 1.0, 1.0, 1.0, 1.0, 1.0, 1.0, 1.0, 1.0, 1.0, 1.0, 1.0, 1.0, 1.0, 1.0, 1.0, 1.0, 1.0, 1.0, 1.0, 1.0, 1.0, 1.0, 1.0, 1.0, 1.0, 1.0, 1.0, 1.0, 1.0, 1.0, 1.0, 1.0, 1.0, 1.0, 1.0, 1.0, 1.0, 1.0, 1.0, 1.0, 1.0, 1.0, 1.0, 1.0, 1.0, 1.0, 1.0, 1.0, 1.0, 1.0, 1.0, 1.0, 1.0, 1.0, 1.0, 1.0, 1.0, 1.0, 1.0, 1.0, 1.0, 1.0, 1.0, 1.0, 1.0, 1.0, 1.0, 1.0, 1.0, 1.0, 1.0, 1.0, 1.0, 1.0, 1.0, 1.0, 1.0, 1.0, 1.0, 1.0, 1.0, 1.0, 1.0, 1.0, 1.0, 1.0, 1.0, 1.0, 1.0, 1.0, 1.0, 1.0, 1.0, 1.0, 1.0, 1.0, 1.0, 1.0, 1.0, 1.0, 1.0, 1.0, 1.0, 1.0, 1.0, 1.0, 1.0, 1.0, 1.0, 1.0, 1.0, 1.0, 1.0, 1.0, 1.0, 1.0, 1.0, 1.0, 1.0, 1.0, 1.0, 1.0, 1.0, 1.0, 1.0, 1.0, 1.0, 1.0, 1.0, 1.0, 1.0, 1.0, 1.0, 1.0, 1.0, 1.0, 1.0, 1.0, 1.0, 1.0, 1.0, 1.0, 1.0, 1.0, 1.0, 1.0, 1.0, 1.0, 1.0, 1.0, 1.0, 1.0, 1.0, 1.0, 1.0, 1.0, 1.0, 1.0, 1.0, 1.0, 1.0, 1.0, 1.0, 1.0, 1.0, 1.0, 1.0, 1.0, 1.0, 1.0, 1.0, 1.0, 1.0, 1.0, 1.0, 1.0, 1.0, 1.0, 1.0, 1.0, 1.0, 1.0, 1.0, 1.0, 1.0, 1.0, 1.0, 1.0, 1.0, 1.0, 1.0, 1.0, 1.0, 1.0, 1.0, 1.0, 1.0, 1.0, 1.0, 1.0, 1.0, 1.0, 1.0, 1.0, 1.0, 1.0, 1.0, 1.0, 1.0, 1.0, 1.0, 1.0, 1.0, 1.0, 1.0, 1.0, 1.0, 1.0, 1.0, 1.0, 1.0, 1.0, 1.0, 1.0, 1.0, 1.0, 1.0, 1.0, 1.0, 1.0, 1.0, 1.0, 1.0, 1.0, 1.0, 1.0, 1.0, 1.0, 1.0, 1.0, 1.0, 1.0, 1.0, 1.0, 1.0, 1.0, 1.0, 1.0, 1.0, 1.0, 1.0, 1.0, 1.0, 1.0, 1.0, 1.0, 1.0, 1.0, 1.0, 1.0, 1.0, 1.0, 1.0, 1.0, 1.0, 1.0, 1.0, 1.0, 1.0, 1.0, 1.0, 1.0, 1.0, 1.0, 1.0, 1.0, 1.0, 1.0, 1.0, 1.0, 1.0, 1.0, 1.0, 1.0, 1.0, 1.0, 1.0, 1.0, 1.0, 1.0, 1.0, 1.0, 1.0, 1.0, 1.0, 1.0, 1.0, 1.0, 1.0, 1.0, 1.0, 1.0, 1.0, 1.0, 1.0, 1.0, 1.0, 1.0, 1.0, 1.0, 1.0, 1.0, 1.0, 1.0, 1.0, 1.0, 1.0, 1.0, 1.0, 1.0, 1.0, 1.0, 1.0, 1.0, 1.0, 1.0, 1.0, 1.0, 1.0, 1.0, 1.0, 1.0, 1.0, 1.0, 1.0, 1.0, 1.0, 1.0, 1.0, 1.0, 1.0, 1.0, 1.0, 1.0, 1.0, 1.0, 1.0, 1.0, 1.0, 1.0, 1.0, 1.0, 1.0, 1.0, 1.0, 1.0, 1.0, 1.0, 1.0, 1.0, 1.0, 1.0, 1.0, 1.0, 1.0, 1.0, 1.0, 1.0, 1.0, 1.0, 1.0, 1.0, 1.0, 1.0, 1.0, 1.0, 1.0, 1.0, 1.0, 1.0, 1.0, 1.0, 1.0, 1.0, 1.0, 1.0, 1.0, 1.0, 1.0, 1.0, 1.0, 1.0, 1.0, 1.0, 1.0, 1.0, 1.0, 1.0, 1.0, 1.0, 1.0, 1.0, 1.0, 1.0, 1.0, 1.0, 1.0, 1.0, 1.0, 1.0, 1.0, 1.0, 1.0, 1.0, 1.0, 1.0, 1.0, 1.0, 1.0, 1.0, 1.0, 1.0, 1.0, 1.0, 1.0, 1.0, 1.0, 1.0, 1.0, 1.0, 1.0, 1.0, 1.0, 1.0, 1.0, 1.0, 1.0, 1.0, 1.0, 1.0, 1.0, 1.0, 1.0, 1.0, 1.0, 1.0, 1.0, 1.0, 1.0, 1.0, 1.0, 1.0, 1.0, 1.0, 1.0, 1.0, 1.0, 1.0, 1.0, 1.0, 1.0, 1.0, 1.0, 1.0, 1.0, 1.0, 1.0, 1.0, 1.0, 1.0, 1.0, 1.0, 1.0, 1.0, 1.0, 1.0, 1.0, 1.0, 1.0, 1.0, 1.0, 1.0, 1.0, 1.0, 1.0, 1.0, 1.0, 1.0, 1.0, 1.0, 1.0, 1.0, 1.0, 1.0, 1.0, 1.0, 1.0, 1.0, 1.0, 1.0, 1.0, 1.0, 1.0, 1.0, 1.0, 1.0, 1.0, 1.0, 1.0, 1.0, 1.0, 1.0, 1.0, 1.0, 1.0, 1.0, 1.0, 1.0, 1.0, 1.0, 1.0, 1.0, 1.0, 1.0, 1.0, 1.0, 1.0, 1.0, 1.0, 1.0, 1.0, 1.0, 1.0, 1.0, 1.0, 1.0, 1.0, 1.0, 1.0, 1.0, 1.0, 1.0, 1.0, 1.0, 1.0, 1.0, 1.0, 1.0, 1.0, 1.0, 1.0, 1.0, 1.0, 1.0, 1.0, 1.0, 1.0, 1.0, 1.0, 1.0, 1.0, 1.0, 1.0, 1.0, 1.0, 1.0, 1.0, 1.0, 1.0, 1.0, 1.0, 1.0, 1.0, 1.0, 1.0, 1.0, 1.0, 1.0, 1.0, 1.0, 1.0, 1.0, 1.0, 1.0, 1.0, 1.0, 1.0, 1.0, 1.0, 1.0, 1.0, 1.0, 1.0, 1.0, 1.0, 1.0, 1.0, 1.0, 1.0, 1.0, 1.0, 1.0, 1.0, 1.0, 1.0, 1.0, 1.0, 1.0, 1.0, 1.0, 1.0, 1.0, 1.0, 1.0, 1.0, 1.0, 1.0, 1.0, 1.0, 1.0, 1.0, 1.0, 1.0, 1.0, 1.0, 1.0, 1.0, 1.0, 1.0, 1.0, 1.0, 1.0, 1.0, 1.0, 1.0, 1.0, 1.0, 1.0, 1.0, 1.0, 1.0, 1.0, 1.0, 1.0, 1.0, 1.0, 1.0, 1.0, 1.0, 1.0, 1.0, 1.0, 1.0, 1.0, 1.0, 1.0, 1.0, 1.0, 1.0, 1.0, 1.0, 1.0, 1.0, 1.0, 1.0, 1.0, 1.0, 1.0, 1.0, 1.0, 1.0, 1.0, 1.0, 1.0, 1.0, 1.0, 1.0, 1.0, 1.0, 1.0, 1.0, 1.0, 1.0, 1.0, 1.0, 1.0, 1.0, 1.0, 1.0, 1.0, 1.0, 1.0, 1.0, 1.0, 1.0, 1.0, 1.0, 1.0, 1.0, 1.0, 1.0, 1.0, 1.0, 1.0, 1.0, 1.0, 1.0, 1.0, 1.0, 1.0, 1.0, 1.0, 1.0, 1.0, 1.0, 1.0, 1.0, 1.0, 1.0, 1.0, 1.0, 1.0, 1.0, 1.0, 1.0, 1.0, 1.0, 1.0, 1.0, 1.0, 1.0, 1.0, 1.0, 1.0, 1.0, 1.0, 1.0, 1.0, 1.0, 1.0, 1.0, 1.0, 1.0, 1.0, 1.0, 1.0, 1.0, 1.0, 1.0, 1.0, 1.0, 1.0, 1.0, 1.0, 1.0, 1.0, 1.0, 1.0, 1.0, 1.0, 1.0, 1.0, 1.0, 1.0, 1.0, 1.0, 1.0, 1.0, 1.0, 1.0, 1.0, 1.0, 1.0, 1.0, 1.0, 1.0, 1.0, 1.0, 1.0, 1.0, 1.0, 1.0, 1.0, 1.0, 1.0, 1.0, 1.0, 1.0, 1.0, 1.0, 1.0, 1.0, 1.0, 1.0, 1.0, 1.0, 1.0, 1.0, 1.0, 1.0, 1.0, 1.0, 1.0, 1.0, 1.0, 1.0, 1.0, 1.0, 1.0, 1.0, 1.0, 1.0, 1.0, 1.0, 1.0, 1.0, 1.0, 1.0, 1.0, 1.0, 1.0, 1.0, 1.0, 1.0, 1.0, 1.0, 1.0, 1.0, 1.0, 1.0, 1.0, 1.0, 1.0, 1.0, 1.0, 1.0, 1.0, 1.0, 1.0, 1.0, 1.0, 1.0, 1.0, 1.0, 1.0, 1.0, 1.0, 1.0, 1.0, 1.0, 1.0, 1.0, 1.0, 1.0, 1.0, 1.0, 1.0, 1.0, 1.0, 1.0, 1.0, 1.0, 1.0, 1.0, 1.0, 1.0, 1.0, 1.0, 1.0, 1.0, 1.0, 1.0, 1.0, 1.0, 1.0, 1.0, 1.0, 1.0, 1.0, 1.0, 1.0, 1.0, 1.0, 1.0, 1.0, 1.0, 1.0, 1.0, 1.0, 1.0, 1.0, 1.0, 1.0, 1.0, 1.0, 1.0, 1.0, 1.0, 1.0, 1.0, 1.0, 1.0, 1.0, 1.0, 1.0, 1.0, 1.0, 1.0, 1.0, 1.0, 1.0, 1.0, 1.0, 1.0, 1.0, 1.0, 1.0, 1.0, 1.0, 1.0, 1.0, 1.0, 1.0, 1.0, 1.0, 1.0, 1.0, 1.0, 1.0, 1.0, 1.0, 1.0, 1.0, 1.0, 1.0, 1.0, 1.0, 1.0, 1.0, 1.0, 1.0, 1.0, 1.0, 1.0, 1.0, 1.0, 1.0, 1.0, 1.0, 1.0, 1.0, 1.0, 1.0, 1.0, 1.0, 1.0, 1.0, 1.0, 1.0, 1.0, 1.0, 1.0, 1.0, 1.0, 1.0, 1.0, 1.0, 1.0, 1.0, 1.0, 1.0, 1.0, 1.0, 1.0, 1.0, 1.0, 1.0, 1.0, 1.0, 1.0, 1.0, 1.0, 1.0, 1.0, 1.0, 1.0, 1.0, 1.0, 1.0, 1.0, 1.0, 1.0, 1.0, 1.0, 1.0, 1.0, 1.0, 1.0, 1.0, 1.0, 1.0, 1.0, 1.0, 1.0, 1.0, 1.0, 1.0, 1.0, 1.0, 1.0, 1.0, 1.0, 1.0, 1.0, 1.0, 1.0, 1.0, 1.0, 1.0, 1.0, 1.0, 1.0, 1.0, 1.0, 1.0, 1.0, 1.0, 1.0, 1.0, 1.0, 1.0, 1.0, 1.0, 1.0, 1.0, 1.0, 1.0, 1.0, 1.0, 1.0, 1.0, 1.0, 1.0, 1.0, 1.0, 1.0, 1.0, 1.0, 1.0, 1.0, 1.0, 1.0, 1.0, 1.0, 1.0, 1.0, 1.0, 1.0, 1.0, 1.0, 1.0, 1.0, 1.0, 1.0, 1.0, 1.0, 1.0, 1.0, 1.0, 1.0, 1.0, 1.0, 1.0, 1.0, 1.0, 1.0, 1.0, 1.0, 1.0, 1.0, 1.0, 1.0, 1.0, 1.0, 1.0, 1.0, 1.0, 1.0, 1.0, 1.0, 1.0, 1.0, 1.0, 1.0, 1.0, 1.0, 1.0, 1.0, 1.0, 1.0, 1.0, 1.0, 1.0, 1.0, 1.0, 1.0, 1.0, 1.0, 1.0, 1.0, 1.0, 1.0, 1.0, 1.0, 1.0, 1.0, 1.0, 1.0, 1.0, 1.0, 1.0, 1.0, 1.0, 1.0, 1.0, 1.0, 1.0, 1.0, 1.0, 1.0, 1.0, 1.0, 1.0, 1.0, 1.0, 1.0, 1.0, 1.0, 1.0, 1.0, 1.0, 1.0, 1.0, 1.0, 1.0, 1.0, 1.0, 1.0, 1.0, 1.0, 1.0, 1.0, 1.0, 1.0, 1.0, 1.0, 1.0, 1.0, 1.0, 1.0, 1.0])
me_cube_001.materials.append(mat_gargoyle)
me_cube_001.use_remesh_preserve_volume = False
me_cube_001.use_remesh_preserve_attributes = False
me_cube_001.use_mirror_vertex_groups = False
me_cube_001.update()
me_plane = bpy.data.meshes.new('Plane')
me_plane.from_pydata([(0.0, 0.5, 2.094), (0.4062, 0.5, 2.188), (0.4062, 1.453, 2.516), (0.0, 1.453, 2.438), (0.4062, -0.4375, 0.7188), (0.0, -0.4375, 0.6406), (0.0, -1.516, 0.0), (0.4062, -1.422, 0.0625), (0.8594, 0.5781, 1.719), (0.8594, 1.516, 2.062), (0.8438, -0.3438, 0.5156), (0.8125, -1.141, -0.1406), (0.0, -1.547, -0.3281), (0.0, -1.547, -0.3281), (0.0, -0.2969, 0.125), (0.8125, -1.141, -0.1406), (0.8438, -0.3438, 0.5156), (0.0, 0.6562, 1.531), (0.8594, 0.5781, 1.719), (0.0, 1.453, 1.625), (0.8594, 1.516, 2.062), (-0.8594, 0.5781, 1.719), (-0.8594, 1.516, 2.062), (-0.8438, -0.3438, 0.5156), (-0.8281, -1.141, -0.1406), (-0.4062, -1.422, 0.0625), (-0.8281, -1.141, -0.1406), (-0.4062, -0.4375, 0.7188), (-0.8438, -0.3438, 0.5156), (-0.4062, 0.5, 2.188), (-0.8594, 0.5781, 1.719), (-0.4062, 1.453, 2.516), (-0.8594, 1.516, 2.062)], [], [(0, 1, 2), (0, 2, 3), (1, 0, 4), (4, 0, 5), (6, 7, 4), (6, 4, 5), (1, 8, 9), (1, 9, 2), (1, 4, 10), (1, 10, 8), (7, 11, 10), (7, 10, 4), (6, 12, 7), (12, 11, 7), (13, 14, 15), (14, 16, 15), (14, 17, 16), (17, 18, 16), (17, 19, 18), (19, 20, 18), (19, 21, 22), (17, 21, 19), (17, 23, 21), (14, 23, 17), (14, 24, 23), (13, 24, 14), (12, 25, 26), (6, 25, 12), (25, 27, 28), (25, 28, 26), (29, 30, 28), (29, 28, 27), (29, 31, 32), (29, 32, 30), (6, 5, 27), (6, 27, 25), (0, 29, 27), (0, 27, 5), (0, 3, 31), (0, 31, 29)])
me_plane.polygons.foreach_set('use_smooth', [True] * 40)
_uv = me_plane.uv_layers.new(name='UVMap')
_uv.uv.foreach_set('vector', [0.6712, 0.429, 0.6973, 0.4313, 0.7026, 0.4804, 0.6712, 0.429, 0.7026, 0.4804, 0.6722, 0.4798, 0.6981, 0.342, 0.6973, 0.4313, 0.6712, 0.429, 0.6981, 0.342, 0.6712, 0.429, 0.6694, 0.3395, 0.6682, 0.2825, 0.6907, 0.2873, 0.6981, 0.342, 0.6682, 0.2825, 0.6981, 0.342, 0.6694, 0.3395, 0.6973, 0.4313, 0.7341, 0.4181, 0.7469, 0.4707, 0.6973, 0.4313, 0.7469, 0.4707, 0.7026, 0.4804, 0.6973, 0.4313, 0.6981, 0.342, 0.7305, 0.3358, 0.6973, 0.4313, 0.7305, 0.3358, 0.7341, 0.4181, 0.6907, 0.2873, 0.7241, 0.2829, 0.7305, 0.3358, 0.6907, 0.2873, 0.7305, 0.3358, 0.6981, 0.342, 0.6682, 0.2825, 0.6679, 0.265, 0.6907, 0.2873, 0.6679, 0.265, 0.7241, 0.2829, 0.6907, 0.2873, 0.6688, 0.2666, 0.6696, 0.3292, 0.6154, 0.2895, 0.6696, 0.3292, 0.6138, 0.3398, 0.6154, 0.2895, 0.6696, 0.3292, 0.6708, 0.4146, 0.6138, 0.3398, 0.6708, 0.4146, 0.6089, 0.415, 0.6138, 0.3398, 0.6708, 0.4146, 0.6713, 0.4568, 0.6089, 0.415, 0.6713, 0.4568, 0.6075, 0.4658, 0.6089, 0.415, 0.6713, 0.4568, 0.7326, 0.4141, 0.7354, 0.4649, 0.6708, 0.4146, 0.7326, 0.4141, 0.6713, 0.4568, 0.6708, 0.4146, 0.7257, 0.3389, 0.7326, 0.4141, 0.6696, 0.3292, 0.7257, 0.3389, 0.6708, 0.4146, 0.6696, 0.3292, 0.7227, 0.2887, 0.7257, 0.3389, 0.6688, 0.2666, 0.7227, 0.2887, 0.6696, 0.3292, 0.6679, 0.265, 0.6459, 0.2878, 0.6124, 0.2843, 0.6682, 0.2825, 0.6459, 0.2878, 0.6679, 0.265, 0.6459, 0.2878, 0.6408, 0.3427, 0.6082, 0.3373, 0.6459, 0.2878, 0.6082, 0.3373, 0.6124, 0.2843, 0.6451, 0.4319, 0.6079, 0.4196, 0.6082, 0.3373, 0.6451, 0.4319, 0.6082, 0.3373, 0.6408, 0.3427, 0.6451, 0.4319, 0.6419, 0.4811, 0.5972, 0.4725, 0.6451, 0.4319, 0.5972, 0.4725, 0.6079, 0.4196, 0.6682, 0.2825, 0.6694, 0.3395, 0.6408, 0.3427, 0.6682, 0.2825, 0.6408, 0.3427, 0.6459, 0.2878, 0.6712, 0.429, 0.6451, 0.4319, 0.6408, 0.3427, 0.6712, 0.429, 0.6408, 0.3427, 0.6694, 0.3395, 0.6712, 0.429, 0.6722, 0.4798, 0.6419, 0.4811, 0.6712, 0.429, 0.6419, 0.4811, 0.6451, 0.4319])
_ca = me_plane.color_attributes.new('Col', 'BYTE_COLOR', 'CORNER')
_ca.data.foreach_set('color', [1.0, 1.0, 1.0, 1.0, 1.0, 1.0, 1.0, 1.0, 1.0, 1.0, 1.0, 1.0, 1.0, 1.0, 1.0, 1.0, 1.0, 1.0, 1.0, 1.0, 1.0, 1.0, 1.0, 1.0, 1.0, 1.0, 1.0, 1.0, 1.0, 1.0, 1.0, 1.0, 1.0, 1.0, 1.0, 1.0, 1.0, 1.0, 1.0, 1.0, 1.0, 1.0, 1.0, 1.0, 1.0, 1.0, 1.0, 1.0, 1.0, 1.0, 1.0, 1.0, 1.0, 1.0, 1.0, 1.0, 1.0, 1.0, 1.0, 1.0, 1.0, 1.0, 1.0, 1.0, 1.0, 1.0, 1.0, 1.0, 1.0, 1.0, 1.0, 1.0, 1.0, 1.0, 1.0, 1.0, 1.0, 1.0, 1.0, 1.0, 1.0, 1.0, 1.0, 1.0, 1.0, 1.0, 1.0, 1.0, 1.0, 1.0, 1.0, 1.0, 1.0, 1.0, 1.0, 1.0, 1.0, 1.0, 1.0, 1.0, 1.0, 1.0, 1.0, 1.0, 1.0, 1.0, 1.0, 1.0, 1.0, 1.0, 1.0, 1.0, 1.0, 1.0, 1.0, 1.0, 1.0, 1.0, 1.0, 1.0, 1.0, 1.0, 1.0, 1.0, 1.0, 1.0, 1.0, 1.0, 1.0, 1.0, 1.0, 1.0, 1.0, 1.0, 1.0, 1.0, 1.0, 1.0, 1.0, 1.0, 1.0, 1.0, 1.0, 1.0, 1.0, 1.0, 1.0, 1.0, 1.0, 1.0, 1.0, 1.0, 1.0, 1.0, 1.0, 1.0, 1.0, 1.0, 1.0, 1.0, 1.0, 1.0, 1.0, 1.0, 1.0, 1.0, 1.0, 1.0, 1.0, 1.0, 1.0, 1.0, 1.0, 1.0, 1.0, 1.0, 1.0, 1.0, 1.0, 1.0, 1.0, 1.0, 1.0, 1.0, 1.0, 1.0, 1.0, 1.0, 1.0, 1.0, 1.0, 1.0, 1.0, 1.0, 1.0, 1.0, 1.0, 1.0, 1.0, 1.0, 1.0, 1.0, 1.0, 1.0, 1.0, 1.0, 1.0, 1.0, 1.0, 1.0, 1.0, 1.0, 1.0, 1.0, 1.0, 1.0, 1.0, 1.0, 1.0, 1.0, 1.0, 1.0, 1.0, 1.0, 1.0, 1.0, 1.0, 1.0, 1.0, 1.0, 1.0, 1.0, 1.0, 1.0, 1.0, 1.0, 1.0, 1.0, 1.0, 1.0, 1.0, 1.0, 1.0, 1.0, 1.0, 1.0, 1.0, 1.0, 1.0, 1.0, 1.0, 1.0, 1.0, 1.0, 1.0, 1.0, 1.0, 1.0, 1.0, 1.0, 1.0, 1.0, 1.0, 1.0, 1.0, 1.0, 1.0, 1.0, 1.0, 1.0, 1.0, 1.0, 1.0, 1.0, 1.0, 1.0, 1.0, 1.0, 1.0, 1.0, 1.0, 1.0, 1.0, 1.0, 1.0, 1.0, 1.0, 1.0, 1.0, 1.0, 1.0, 1.0, 1.0, 1.0, 1.0, 1.0, 1.0, 1.0, 1.0, 1.0, 1.0, 1.0, 1.0, 1.0, 1.0, 1.0, 1.0, 1.0, 1.0, 1.0, 1.0, 1.0, 1.0, 1.0, 1.0, 1.0, 1.0, 1.0, 1.0, 1.0, 1.0, 1.0, 1.0, 1.0, 1.0, 1.0, 1.0, 1.0, 1.0, 1.0, 1.0, 1.0, 1.0, 1.0, 1.0, 1.0, 1.0, 1.0, 1.0, 1.0, 1.0, 1.0, 1.0, 1.0, 1.0, 1.0, 1.0, 1.0, 1.0, 1.0, 1.0, 1.0, 1.0, 1.0, 1.0, 1.0, 1.0, 1.0, 1.0, 1.0, 1.0, 1.0, 1.0, 1.0, 1.0, 1.0, 1.0, 1.0, 1.0, 1.0, 1.0, 1.0, 1.0, 1.0, 1.0, 1.0, 1.0, 1.0, 1.0, 1.0, 1.0, 1.0, 1.0, 1.0, 1.0, 1.0, 1.0, 1.0, 1.0, 1.0, 1.0, 1.0, 1.0, 1.0, 1.0, 1.0, 1.0, 1.0, 1.0, 1.0, 1.0, 1.0, 1.0, 1.0, 1.0, 1.0, 1.0, 1.0, 1.0, 1.0, 1.0, 1.0, 1.0, 1.0, 1.0, 1.0, 1.0, 1.0, 1.0, 1.0, 1.0, 1.0, 1.0, 1.0, 1.0, 1.0, 1.0, 1.0, 1.0, 1.0, 1.0, 1.0, 1.0, 1.0, 1.0, 1.0, 1.0, 1.0, 1.0, 1.0, 1.0, 1.0, 1.0, 1.0, 1.0, 1.0, 1.0, 1.0, 1.0, 1.0, 1.0, 1.0, 1.0, 1.0, 1.0, 1.0, 1.0, 1.0, 1.0, 1.0, 1.0, 1.0, 1.0, 1.0, 1.0, 1.0, 1.0, 1.0, 1.0, 1.0, 1.0, 1.0, 1.0, 1.0, 1.0, 1.0, 1.0, 1.0, 1.0, 1.0])
me_plane.materials.append(mat_gargoyle)
me_plane.use_remesh_preserve_volume = False
me_plane.use_remesh_preserve_attributes = False
me_plane.use_mirror_vertex_groups = False
me_plane.update()

# ---- objects
ob_cube = bpy.data.objects.new('Cube', me_cube_001)
ob_plane = bpy.data.objects.new('Plane', me_plane)
ob_lamp = bpy.data.objects.new('Lamp', light_spot)
ob_camera = bpy.data.objects.new('Camera', cam_camera)

# ---- transforms, parenting, visibility, modifiers, constraints
ob_cube.location = (0.0, 0.0, 0.0)
ob_cube.lock_rotations_4d = False
ob_cube.empty_display_type = 'ARROWS'
ob_cube.color = (0.0, 0.0, 0.0, 1.0)
ob_cube.lineart.crease_threshold = 0.0
ob_plane.location = (0.0, 0.0, 0.0)
ob_plane.lock_rotations_4d = False
ob_plane.empty_display_type = 'ARROWS'
ob_plane.color = (0.0, 0.0, 0.0, 1.0)
ob_plane.lineart.crease_threshold = 0.0
ob_lamp.location = (4.076, 1.005, 5.904)
ob_lamp.rotation_euler = (0.6503, 0.05522, 1.866)
ob_lamp.lock_rotations_4d = False
ob_lamp.empty_display_type = 'ARROWS'
ob_lamp.color = (0.0, 0.0, 0.0, 0.0)
ob_lamp.lineart.crease_threshold = 0.0
ob_camera.location = (7.481, -6.508, 5.344)
ob_camera.rotation_euler = (1.109, 0.01082, 0.8149)
ob_camera.lock_rotations_4d = False
ob_camera.empty_display_type = 'ARROWS'
ob_camera.color = (0.0, 0.0, 0.0, 0.0)
ob_camera.display_type = 'WIRE'
ob_camera.lineart.crease_threshold = 0.0

# ---- collection membership
col_collection_1.objects.link(ob_cube)
col_collection_1.objects.link(ob_plane)
col_collection_1.objects.link(ob_lamp)
col_collection_1.objects.link(ob_camera)

# ---- scene / render settings (as saved in the file)
scene.camera = ob_camera
scene.frame_start = 1; scene.frame_end = 250; scene.frame_set(1)
scene.render.engine = 'BLENDER_EEVEE_NEXT'
scene.render.image_settings.file_format = 'JPEG'
scene.render.image_settings.color_mode = 'RGB'
scene.render.image_settings.compression = 90
scene.render.resolution_x = 800
scene.render.resolution_y = 600
scene.render.pixel_aspect_x = 100.0
scene.render.pixel_aspect_y = 100.0
scene.render.fps = 25
scene.render.dither_intensity = 0.0
scene.render.use_compositing = False
scene.render.use_sequencer = False
scene.render.bake_bias = 0.0
scene.render.use_stamp_time = False
scene.render.use_stamp_date = False
scene.render.use_stamp_frame = False
scene.render.use_stamp_camera = False
scene.render.use_stamp_scene = False
scene.render.use_stamp_filename = False
scene.render.use_stamp_render_time = False
scene.render.stamp_font_size = 0
scene.cycles.use_denoising = False
scene.cycles.samples = 10
scene.cycles.sampling_pattern = 'TABULATED_SOBOL'
scene.cycles.light_sampling_threshold = 0.0
scene.cycles.use_adaptive_sampling = False
scene.cycles.use_light_tree = False
scene.cycles.blur_glossy = 0.0
scene.cycles.volume_bounces = 1
scene.cycles.pixel_filter_type = 'GAUSSIAN'
scene.cycles.sample_clamp_indirect = 0.0
scene.view_settings.view_transform = 'Raw'
bpy.context.view_layer.update()
